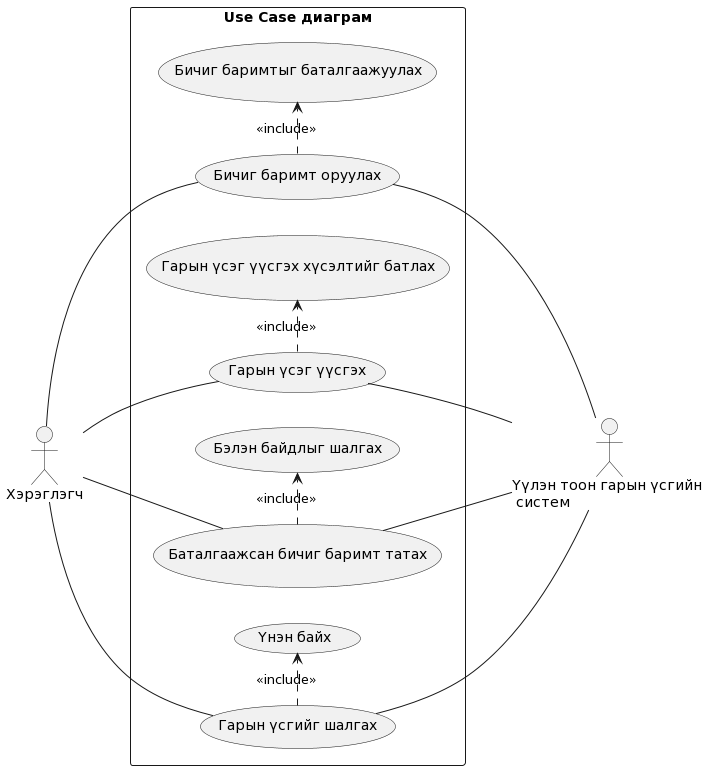

The diagram above was rendered by PlantUML. Its source (embedded in the PNG):
@startuml
left to right direction
actor Хэрэглэгч
actor "Үүлэн тоон гарын үсгийн \n систем" as CDS
rectangle "Use Case диаграм" {
  Хэрэглэгч -- (Бичиг баримт оруулах)
  (Бичиг баримт оруулах) .> (Бичиг баримтыг баталгаажуулах) : <<include>>
  (Бичиг баримт оруулах) -- CDS
  Хэрэглэгч -- (Гарын үсэг үүсгэх)
  (Гарын үсэг үүсгэх) .> (Гарын үсэг үүсгэх хүсэлтийг батлах) : <<include>>
  (Гарын үсэг үүсгэх) -- CDS
  Хэрэглэгч -- (Баталгаажсан бичиг баримт татах)
  (Баталгаажсан бичиг баримт татах) .> (Бэлэн байдлыг шалгах) : <<include>>
  (Баталгаажсан бичиг баримт татах) -- CDS
  Хэрэглэгч -- (Гарын үсгийг шалгах)
  (Гарын үсгийг шалгах) .> (Үнэн байх) : <<include>>
  (Гарын үсгийг шалгах) -- CDS
}
@enduml